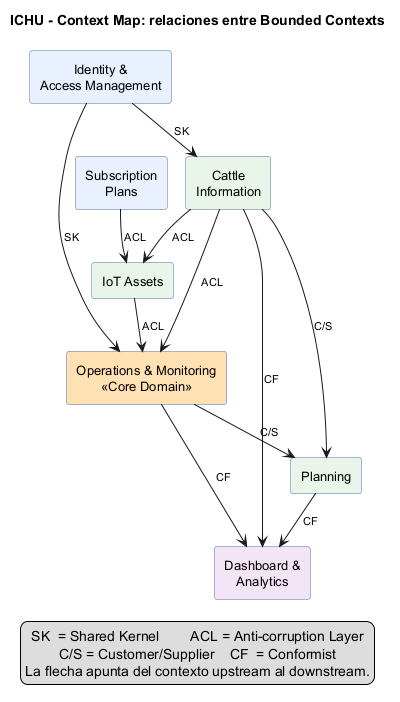

The diagram above was rendered by PlantUML. Its source (embedded in the PNG):
@startuml
!pragma layout smetana
skinparam shadowing false
skinparam defaultTextAlignment center
skinparam rectangle {
  BackgroundColor #FFFFFF
  BorderColor #4A6FA5
  FontSize 13
}
skinparam ArrowFontSize 11
title ICHU - Context Map: relaciones entre Bounded Contexts

rectangle "Identity &\nAccess Management" as IAM #E8F0FE
rectangle "Subscription\nPlans" as SUB #E8F0FE
rectangle "Cattle\nInformation" as CATTLE #E8F5E9
rectangle "IoT Assets" as IOT #E8F5E9
rectangle "Operations & Monitoring\n<<Core Domain>>" as MON #FFE0B2
rectangle "Planning" as PLAN #E8F5E9
rectangle "Dashboard &\nAnalytics" as ANA #F3E5F5

IAM -down-> CATTLE : SK
IAM -down-> MON : SK
SUB -down-> IOT : ACL
CATTLE -down-> IOT : ACL
CATTLE -down-> MON : ACL
CATTLE -down-> PLAN : C/S
IOT -down-> MON : ACL
MON -down-> PLAN : C/S
MON -down-> ANA : CF
PLAN -down-> ANA : CF
CATTLE -down-> ANA : CF

legend bottom
  SK  = Shared Kernel        ACL = Anti-corruption Layer
  C/S = Customer/Supplier    CF  = Conformist
  La flecha apunta del contexto upstream al downstream.
endlegend
@enduml